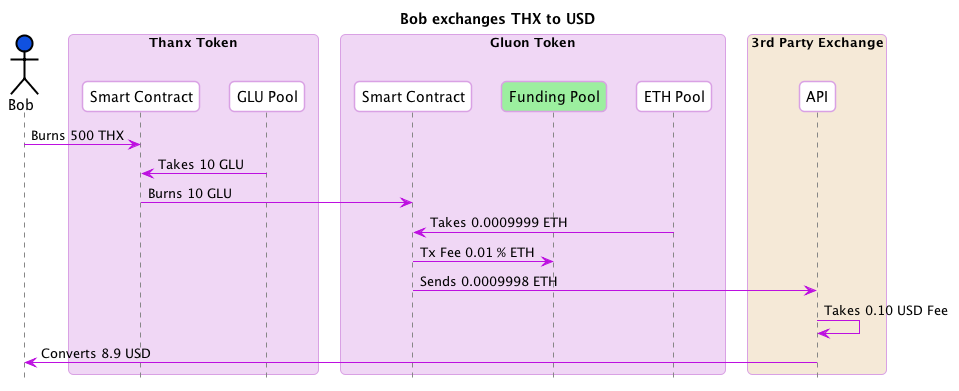

The diagram above was rendered by PlantUML. Its source (embedded in the PNG):
@startuml
skinparam shadowing false
skinparam roundcorner 10
skinparam BoxPadding 10
skinparam headerFontColor #BD10E0
skinparam headerFontSize 18
skinparam sequence {
  ArrowColor #BD10E0
  
  BoxBorderColor #D9A1E4
  BoxBackgroundColor #F0D7F5
  BoxPadding 10

  ParticipantBorderColor #D9A1E4
  ParticipantBackgroundColor #ffffff
  ParticipantPadding 10

  ActorBorderColor #000000
  ActorBackgroundColor #ffffff

  EntityBorderColor #BD10E0
  EntityBackgroundColor #ffffff


  LifeLineBorderColor #878787
}

hide footbox
title Bob exchanges THX to USD
actor Bob #1051E0
box "Thanx Token"
  participant "Smart Contract" as ThanxSC
  participant "GLU Pool" as THXGLUPool
end box
box "Gluon Token"
  participant "Smart Contract" as GluonSC
  participant "Funding Pool" as FundingPool #9CEF9F
  participant "ETH Pool" as ETHPool
end box
box "3rd Party Exchange" #F5E9D7
  participant "API" as Exchange
end box

Bob -> ThanxSC : Burns 500 THX
ThanxSC <- THXGLUPool : Takes 10 GLU
ThanxSC -> GluonSC : Burns 10 GLU
GluonSC <- ETHPool : Takes 0.0009999 ETH
GluonSC -> FundingPool : Tx Fee 0.01 % ETH
GluonSC -> Exchange : Sends 0.0009998 ETH
Exchange -> Exchange : Takes 0.10 USD Fee
Exchange -> Bob : Converts 8.9 USD

@enduml